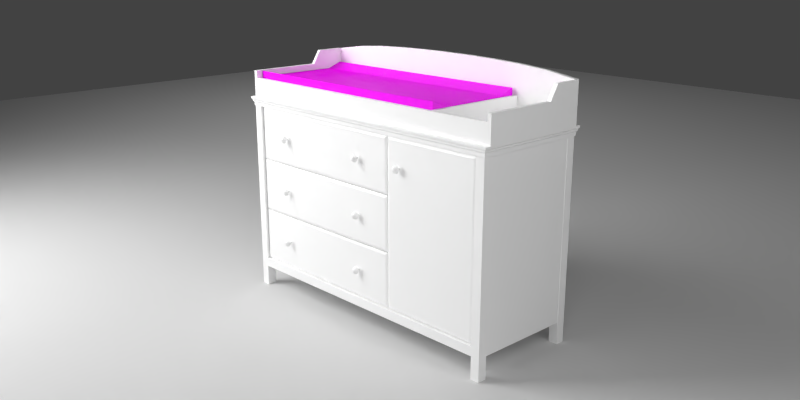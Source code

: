 # Source: changing-table.blend  (saved by Blender 2.78.0; exported with 4.5.12 LTS)
import bpy
from mathutils import Matrix  # noqa: F401  (used for matrix-valued properties, if any)

bpy.ops.wm.read_factory_settings(use_empty=True)
scene = bpy.context.scene
scene.name = 'Scene'

# ---- collections
col_collection_1 = bpy.data.collections.new('Collection 1'); scene.collection.children.link(col_collection_1)

# ---- images (referenced by path relative to the original .blend; pixels are not part of the script)
import os
ASSET_DIR = os.environ.get("B2B_ASSET_DIR", "")  # directory of the original .blend (textures are referenced by path, not embedded)
HERE = os.path.dirname(os.path.abspath(__file__))  # packed textures are extracted next to this script under _unpacked/

def load_image(name, relpath, width, height, colorspace="sRGB"):
    """Load a texture the original file referenced (path relative to the .blend, or extracted next to this script)."""
    p = next((c for c in (os.path.join(HERE, relpath), os.path.join(ASSET_DIR, relpath)) if relpath and os.path.exists(c)), "")
    if p:
        img = bpy.data.images.load(p, check_existing=True)
        img.name = name
    else:  # same state as the original file: an image datablock whose file is absent (Cycles renders it pink)
        img = bpy.data.images.new(name, width, height)
        img.source = "FILE"
        img.filepath = "//" + (relpath or name)
    img.colorspace_settings.name = colorspace
    return img
img_changing_table_texture_jpg = load_image('changing-table-texture.jpg', 'changing-table-texture.jpg', 1024, 1024, 'sRGB')

# ---- materials (node trees are filled in below, after node groups)
mat_light_camera = bpy.data.materials.new('light-camera')
mat_light_camera.alpha_threshold = 0.0
mat_light_camera.roughness = 0.5
mat_lighside = bpy.data.materials.new('lighside')
mat_lighside.alpha_threshold = 0.0
mat_lighside.roughness = 0.5
mat_white_floor = bpy.data.materials.new('white-floor')
mat_white_floor.alpha_threshold = 0.0
mat_white_floor.roughness = 0.5
mat_formica_white_cycles = bpy.data.materials.new('formica_white_cycles')
mat_formica_white_cycles.alpha_threshold = 0.0
mat_formica_white_cycles.preview_render_type = 'SHADERBALL'
mat_formica_white_cycles.diffuse_color = (0.8007, 0.8007, 0.8007, 1.0)
mat_formica_white_cycles.roughness = 0.5
mat_formica_white_cycles.specular_intensity = 0.07383
mat_formica_white_cycles.line_color = (0.0, 0.0, 0.0, 1.0)
mat_green_fabric = bpy.data.materials.new('green-fabric')
mat_green_fabric.alpha_threshold = 0.0
mat_green_fabric.roughness = 0.5
mat_green_fabric.specular_intensity = 0.0

# ---- material node trees
mat_light_camera.use_nodes = True; mat_light_camera.node_tree.nodes.clear()
_N = mat_light_camera.node_tree.nodes; _L = mat_light_camera.node_tree.links
n0 = _N.new('ShaderNodeOutputMaterial'); n0.name = 'Material Output'; n0.location = (300, 300)
n1 = _N.new('ShaderNodeEmission'); n1.name = 'Emission'; n1.location = (110, 300)
n1.inputs[1].default_value = 1.5
_L.new(n1.outputs[0], n0.inputs[0])
n0.is_active_output = True
mat_lighside.use_nodes = True; mat_lighside.node_tree.nodes.clear()
_N = mat_lighside.node_tree.nodes; _L = mat_lighside.node_tree.links
n0 = _N.new('ShaderNodeOutputMaterial'); n0.name = 'Material Output'; n0.location = (300, 300)
n1 = _N.new('ShaderNodeEmission'); n1.name = 'Emission'; n1.location = (110, 300)
n1.inputs[0].default_value = (0.9699, 0.9699, 0.9699, 1.0)
n1.inputs[1].default_value = 6.0
_L.new(n1.outputs[0], n0.inputs[0])
n0.is_active_output = True
mat_white_floor.use_nodes = True; mat_white_floor.node_tree.nodes.clear()
_N = mat_white_floor.node_tree.nodes; _L = mat_white_floor.node_tree.links
n0 = _N.new('ShaderNodeOutputMaterial'); n0.name = 'Material Output'; n0.location = (300, 300)
n1 = _N.new('ShaderNodeBsdfDiffuse'); n1.name = 'Diffuse BSDF'; n1.location = (10, 300)
n1.inputs[0].default_value = (0.686, 0.686, 0.686, 1.0)
_L.new(n1.outputs[0], n0.inputs[0])
n0.is_active_output = True
mat_formica_white_cycles.use_nodes = True; mat_formica_white_cycles.node_tree.nodes.clear()
_N = mat_formica_white_cycles.node_tree.nodes; _L = mat_formica_white_cycles.node_tree.links
n0 = _N.new('ShaderNodeOutputMaterial'); n0.name = 'Material Output'; n0.location = (356, 228)
n1 = _N.new('ShaderNodeMixShader'); n1.name = 'Mix Shader'; n1.location = (178, 204)
n1.inputs[0].default_value = 0.1
n2 = _N.new('ShaderNodeBsdfAnisotropic'); n2.name = 'Glossy BSDF'; n2.location = (-29, 149)
n2.distribution = 'GGX'
n2.inputs[0].default_value = (1.0, 1.0, 1.0, 1.0)
n2.inputs[1].default_value = 0.3162
n3 = _N.new('ShaderNodeBsdfDiffuse'); n3.name = 'Diffuse BSDF'; n3.location = (-25, 295)
n3.inputs[0].default_value = (1.0, 1.0, 1.0, 1.0)
_L.new(n3.outputs[0], n1.inputs[1])
_L.new(n1.outputs[0], n0.inputs[0])
_L.new(n2.outputs[0], n1.inputs[2])
n0.is_active_output = True
mat_green_fabric.use_nodes = True; mat_green_fabric.node_tree.nodes.clear()
_N = mat_green_fabric.node_tree.nodes; _L = mat_green_fabric.node_tree.links
n0 = _N.new('ShaderNodeBsdfDiffuse'); n0.name = 'Diffuse BSDF'; n0.location = (10, 300)
n1 = _N.new('ShaderNodeTexImage'); n1.name = 'Image Texture'; n1.location = (-271, 263)
n1.width = 140
n1.image = img_changing_table_texture_jpg
n2 = _N.new('ShaderNodeTexCoord'); n2.name = 'Texture Coordinate'; n2.location = (-516, 247)
n3 = _N.new('ShaderNodeOutputMaterial'); n3.name = 'Material Output'; n3.location = (524, 321)
n4 = _N.new('ShaderNodeMixShader'); n4.name = 'Mix Shader'; n4.location = (304, 295)
n4.inputs[0].default_value = 0.04545
n5 = _N.new('ShaderNodeBsdfAnisotropic'); n5.name = 'Glossy BSDF'; n5.location = (75, 131)
n5.distribution = 'GGX'
n5.inputs[1].default_value = 0.2236
_L.new(n0.outputs[0], n4.inputs[1])
_L.new(n1.outputs[0], n0.inputs[0])
_L.new(n2.outputs[2], n1.inputs[0])
_L.new(n4.outputs[0], n3.inputs[0])
_L.new(n5.outputs[0], n4.inputs[2])
n3.is_active_output = True

# ---- world
world_world = bpy.data.worlds.new('World'); scene.world = world_world
world_world.use_nodes = True; world_world.node_tree.nodes.clear()
_N = world_world.node_tree.nodes; _L = world_world.node_tree.links
n0 = _N.new('ShaderNodeOutputWorld'); n0.name = 'World Output'; n0.location = (300, 300)
n1 = _N.new('ShaderNodeBackground'); n1.name = 'Background'; n1.location = (10, 300)
n1.inputs[0].default_value = (0.05497, 0.05497, 0.05497, 1.0)
_L.new(n1.outputs[0], n0.inputs[0])
n0.is_active_output = True
world_world.color = (0.05088, 0.05088, 0.05088)
world_world.use_sun_shadow = False
world_world.sun_shadow_jitter_overblur = 0.0
world_world.cycles.sampling_method = 'NONE'
world_world.cycles.sample_map_resolution = 256
world_world.light_settings.distance = 0.1

# ---- cameras
cam_camera = bpy.data.cameras.new('Camera')
cam_camera.clip_end = 100.0
cam_camera.lens = 35.0
cam_camera.sensor_width = 32.0
cam_camera.sensor_height = 18.0
cam_camera.ortho_scale = 7.314
cam_camera.dof.focus_distance = 0.0

# ---- lights
light_lamp = bpy.data.lights.new('Lamp', 'POINT')
light_lamp.transmission_factor = 0.0
light_lamp.cutoff_distance = 30.0
light_lamp.energy = 35.0
light_lamp.shadow_buffer_clip_start = 1.001
light_lamp.shadow_soft_size = 0.5
light_lamp.shadow_maximum_resolution = 0.006
light_lamp.use_absolute_resolution = True

# ---- meshes
me_plane_003 = bpy.data.meshes.new('Plane.003')
me_plane_003.from_pydata([(-1.0, -1.0, 2.093e-08), (1.0, -1.0, 4.172e-09), (-1.0, 1.0, -4.172e-09), (1.0, 1.0, -2.093e-08), (-1.0, 0.0, 8.38e-09), (0.0, -1.0, 1.255e-08), (1.0, 0.0, -8.38e-09), (0.0, 1.0, -1.255e-08), (0.0, 0.0, 0.0), (-1.0, -0.5, 1.466e-08), (0.5, -1.0, 8.362e-09), (1.0, 0.5, -1.466e-08), (-0.5, 1.0, -8.362e-09), (-1.0, 0.5, 2.104e-09), (-0.5, -1.0, 1.674e-08), (1.0, -0.5, -2.104e-09), (0.5, 1.0, -1.674e-08), (0.0, 0.5, -6.276e-09), (0.0, -0.5, 6.276e-09), (-0.5, 0.0, 4.19e-09), (0.5, 0.0, -4.19e-09), (0.5, 0.5, -1.047e-08), (-0.5, 0.5, -2.086e-09), (-0.5, -0.5, 1.047e-08), (0.5, -0.5, 2.086e-09)], [], [(21, 16, 3, 11), (22, 12, 7, 17), (23, 19, 8, 18), (24, 20, 6, 15), (17, 7, 16, 21), (8, 17, 21, 20), (20, 21, 11, 6), (13, 2, 12, 22), (4, 13, 22, 19), (19, 22, 17, 8), (9, 4, 19, 23), (0, 9, 23, 14), (14, 23, 18, 5), (18, 8, 20, 24), (5, 18, 24, 10), (10, 24, 15, 1)])
me_plane_003.materials.append(mat_light_camera)
me_plane_003.use_remesh_preserve_volume = False
me_plane_003.use_remesh_preserve_attributes = False
me_plane_003.use_mirror_vertex_groups = False
me_plane_003.update()
me_plane_002 = bpy.data.meshes.new('Plane.002')
me_plane_002.from_pydata([(-2.069, -1.77, 0.0), (2.069, -1.77, 0.0), (-2.069, 1.77, 0.0), (2.069, 1.77, 0.0), (-2.069, 0.0, 0.0), (0.0, -1.77, 0.0), (2.069, 0.0, 0.0), (0.0, 1.77, 0.0), (0.0, 0.0, 0.0), (-2.069, -0.8848, 0.0), (1.034, -1.77, 0.0), (2.069, 0.8848, 0.0), (-1.034, 1.77, 0.0), (-2.069, 0.8848, 0.0), (-1.034, -1.77, 0.0), (2.069, -0.8848, 0.0), (1.034, 1.77, 0.0), (0.0, 0.8848, 0.0), (0.0, -0.8848, 0.0), (-1.034, 0.0, 0.0), (1.034, 0.0, 0.0), (1.034, 0.8848, 0.0), (-1.034, 0.8848, 0.0), (-1.034, -0.8848, 0.0), (1.034, -0.8848, 0.0)], [], [(21, 16, 3, 11), (22, 12, 7, 17), (23, 19, 8, 18), (24, 20, 6, 15), (17, 7, 16, 21), (8, 17, 21, 20), (20, 21, 11, 6), (13, 2, 12, 22), (4, 13, 22, 19), (19, 22, 17, 8), (9, 4, 19, 23), (0, 9, 23, 14), (14, 23, 18, 5), (18, 8, 20, 24), (5, 18, 24, 10), (10, 24, 15, 1)])
me_plane_002.materials.append(mat_lighside)
me_plane_002.use_remesh_preserve_volume = False
me_plane_002.use_remesh_preserve_attributes = False
me_plane_002.use_mirror_vertex_groups = False
me_plane_002.update()
me_plane = bpy.data.meshes.new('Plane')
me_plane.from_pydata([(-5.8, -5.8, 0.0), (5.8, -5.8, 0.0), (-5.8, 5.8, 0.0), (5.8, 5.8, 0.0)], [], [(0, 1, 3, 2)])
me_plane.materials.append(mat_white_floor)
me_plane.use_remesh_preserve_volume = False
me_plane.use_remesh_preserve_attributes = False
me_plane.use_mirror_vertex_groups = False
me_plane.update()
me_cube_001 = bpy.data.meshes.new('Cube.001')
me_cube_001.from_pydata([(0.01828, -0.01438, -0.04483), (0.01828, -0.03438, -0.04483), (0.01828, -0.01438, 0.1612), (0.01828, -0.03438, 0.1612), (0.7369, -0.01438, -0.04483), (0.7369, -0.03438, -0.04483), (0.7369, -0.01438, 0.1612), (0.7369, -0.03438, 0.1612), (0.02828, -0.03738, -0.03483), (0.02828, -0.03738, 0.1512), (0.7269, -0.03738, -0.03483), (0.7269, -0.03738, 0.1512), (0.01828, -0.01438, -0.254), (0.01828, -0.03438, -0.254), (0.01828, -0.01438, -0.048), (0.01828, -0.03438, -0.048), (0.7369, -0.01438, -0.254), (0.7369, -0.03438, -0.254), (0.7369, -0.01438, -0.048), (0.7369, -0.03438, -0.048), (0.02828, -0.03738, -0.244), (0.02828, -0.03738, -0.058), (0.7269, -0.03738, -0.244), (0.7269, -0.03738, -0.058), (0.7269, -0.03738, 0.3603), (0.7269, -0.03738, 0.1743), (0.02828, -0.03738, 0.3603), (0.02828, -0.03738, 0.1743), (0.7369, -0.03438, 0.3703), (0.7369, -0.01438, 0.3703), (0.7369, -0.03438, 0.1643), (0.7369, -0.01438, 0.1643), (0.01828, -0.03438, 0.3703), (0.01828, -0.01438, 0.3703), (0.01828, -0.03438, 0.1643), (0.01828, -0.01438, 0.1643), (0.7397, -0.01438, -0.254), (0.7397, -0.03438, -0.254), (0.7397, -0.01438, 0.3703), (0.7397, -0.03438, 0.3703), (1.14, -0.01438, -0.254), (1.14, -0.03438, -0.254), (1.14, -0.01438, 0.3703), (1.14, -0.03438, 0.3703), (0.7497, -0.03738, -0.244), (0.7497, -0.03738, 0.3603), (1.13, -0.03738, -0.244), (1.13, -0.03738, 0.3603), (0.5837, -0.03741, -0.147), (0.5837, -0.05043, -0.147), (0.5822, -0.03741, -0.1473), (0.5822, -0.05043, -0.1473), (0.5809, -0.03741, -0.1482), (0.5809, -0.05043, -0.1482), (0.58, -0.03741, -0.1495), (0.58, -0.05043, -0.1495), (0.5797, -0.03741, -0.151), (0.5797, -0.05043, -0.151), (0.58, -0.03741, -0.1525), (0.58, -0.05043, -0.1525), (0.5809, -0.03741, -0.1538), (0.5809, -0.05043, -0.1538), (0.5822, -0.03741, -0.1547), (0.5822, -0.05043, -0.1547), (0.5837, -0.03741, -0.155), (0.5837, -0.05043, -0.155), (0.5852, -0.03741, -0.1547), (0.5852, -0.05043, -0.1547), (0.5865, -0.03741, -0.1538), (0.5865, -0.05043, -0.1538), (0.5874, -0.03741, -0.1525), (0.5874, -0.05043, -0.1525), (0.5877, -0.03741, -0.151), (0.5877, -0.05043, -0.151), (0.5874, -0.03741, -0.1495), (0.5874, -0.05043, -0.1495), (0.5865, -0.03741, -0.1482), (0.5865, -0.05043, -0.1482), (0.5852, -0.03741, -0.1473), (0.5852, -0.05043, -0.1473), (0.5893, -0.06405, -0.151), (0.5941, -0.06085, -0.151), (0.5973, -0.05607, -0.151), (0.5984, -0.05043, -0.151), (0.5889, -0.06405, -0.1488), (0.5933, -0.06085, -0.147), (0.5963, -0.05607, -0.1458), (0.5973, -0.05043, -0.1454), (0.5877, -0.06405, -0.147), (0.5911, -0.06085, -0.1436), (0.5933, -0.05607, -0.1414), (0.5941, -0.05043, -0.1406), (0.5858, -0.06405, -0.1458), (0.5877, -0.06085, -0.1414), (0.5889, -0.05607, -0.1384), (0.5893, -0.05043, -0.1374), (0.5837, -0.06405, -0.1454), (0.5837, -0.06085, -0.1406), (0.5837, -0.05607, -0.1374), (0.5837, -0.05043, -0.1363), (0.5815, -0.06405, -0.1458), (0.5797, -0.06085, -0.1414), (0.5785, -0.05607, -0.1384), (0.578, -0.05043, -0.1374), (0.5837, -0.06517, -0.151), (0.5797, -0.06405, -0.147), (0.5763, -0.06085, -0.1436), (0.5741, -0.05607, -0.1414), (0.5733, -0.05043, -0.1406), (0.5785, -0.06405, -0.1488), (0.5741, -0.06085, -0.147), (0.5711, -0.05607, -0.1458), (0.5701, -0.05043, -0.1454), (0.578, -0.06405, -0.151), (0.5733, -0.06085, -0.151), (0.5701, -0.05607, -0.151), (0.5689, -0.05043, -0.151), (0.5785, -0.06405, -0.1532), (0.5741, -0.06085, -0.155), (0.5711, -0.05607, -0.1562), (0.5701, -0.05043, -0.1566), (0.5797, -0.06405, -0.155), (0.5763, -0.06085, -0.1584), (0.5741, -0.05607, -0.1606), (0.5733, -0.05043, -0.1614), (0.5815, -0.06405, -0.1562), (0.5797, -0.06085, -0.1606), (0.5785, -0.05607, -0.1636), (0.578, -0.05043, -0.1646), (0.5837, -0.06405, -0.1566), (0.5837, -0.06085, -0.1614), (0.5837, -0.05607, -0.1646), (0.5837, -0.05043, -0.1657), (0.5858, -0.06405, -0.1562), (0.5877, -0.06085, -0.1606), (0.5889, -0.05607, -0.1636), (0.5893, -0.05043, -0.1646), (0.5877, -0.06405, -0.155), (0.5911, -0.06085, -0.1584), (0.5933, -0.05607, -0.1606), (0.5941, -0.05043, -0.1614), (0.5889, -0.06405, -0.1532), (0.5933, -0.06085, -0.155), (0.5963, -0.05607, -0.1562), (0.5973, -0.05043, -0.1566), (0.5983, -0.05104, -0.151), (0.5972, -0.05104, -0.1454), (0.594, -0.05104, -0.1407), (0.5893, -0.05104, -0.1375), (0.5837, -0.05104, -0.1364), (0.5781, -0.05104, -0.1375), (0.5733, -0.05104, -0.1407), (0.5702, -0.05104, -0.1454), (0.5691, -0.05104, -0.151), (0.5702, -0.05104, -0.1566), (0.5733, -0.05104, -0.1613), (0.5781, -0.05104, -0.1645), (0.5837, -0.05104, -0.1656), (0.5893, -0.05104, -0.1645), (0.594, -0.05104, -0.1613), (0.5972, -0.05104, -0.1566), (0.5837, -0.03741, 0.06218), (0.5837, -0.05043, 0.06218), (0.5822, -0.03741, 0.06187), (0.5822, -0.05043, 0.06187), (0.5809, -0.03741, 0.061), (0.5809, -0.05043, 0.061), (0.58, -0.03741, 0.0597), (0.58, -0.05043, 0.0597), (0.5797, -0.03741, 0.05817), (0.5797, -0.05043, 0.05817), (0.58, -0.03741, 0.05664), (0.58, -0.05043, 0.05664), (0.5809, -0.03741, 0.05534), (0.5809, -0.05043, 0.05534), (0.5822, -0.03741, 0.05447), (0.5822, -0.05043, 0.05447), (0.5837, -0.03741, 0.05416), (0.5837, -0.05043, 0.05416), (0.5852, -0.03741, 0.05447), (0.5852, -0.05043, 0.05447), (0.5865, -0.03741, 0.05534), (0.5865, -0.05043, 0.05534), (0.5874, -0.03741, 0.05664), (0.5874, -0.05043, 0.05664), (0.5877, -0.03741, 0.05817), (0.5877, -0.05043, 0.05817), (0.5874, -0.03741, 0.0597), (0.5874, -0.05043, 0.0597), (0.5865, -0.03741, 0.061), (0.5865, -0.05043, 0.061), (0.5852, -0.03741, 0.06187), (0.5852, -0.05043, 0.06187), (0.5893, -0.06405, 0.05817), (0.5941, -0.06085, 0.05817), (0.5973, -0.05607, 0.05817), (0.5984, -0.05043, 0.05817), (0.5889, -0.06405, 0.06033), (0.5933, -0.06085, 0.06216), (0.5963, -0.05607, 0.06338), (0.5973, -0.05043, 0.06381), (0.5877, -0.06405, 0.06216), (0.5911, -0.06085, 0.06554), (0.5933, -0.05607, 0.0678), (0.5941, -0.05043, 0.06859), (0.5858, -0.06405, 0.06338), (0.5877, -0.06085, 0.0678), (0.5889, -0.05607, 0.07075), (0.5893, -0.05043, 0.07179), (0.5837, -0.06405, 0.06381), (0.5837, -0.06085, 0.06859), (0.5837, -0.05607, 0.07179), (0.5837, -0.05043, 0.07291), (0.5815, -0.06405, 0.06338), (0.5797, -0.06085, 0.0678), (0.5785, -0.05607, 0.07075), (0.578, -0.05043, 0.07179), (0.5837, -0.06517, 0.05817), (0.5797, -0.06405, 0.06216), (0.5763, -0.06085, 0.06554), (0.5741, -0.05607, 0.0678), (0.5733, -0.05043, 0.06859), (0.5785, -0.06405, 0.06033), (0.5741, -0.06085, 0.06216), (0.5711, -0.05607, 0.06338), (0.5701, -0.05043, 0.06381), (0.578, -0.06405, 0.05817), (0.5733, -0.06085, 0.05817), (0.5701, -0.05607, 0.05817), (0.5689, -0.05043, 0.05817), (0.5785, -0.06405, 0.05601), (0.5741, -0.06085, 0.05418), (0.5711, -0.05607, 0.05296), (0.5701, -0.05043, 0.05253), (0.5797, -0.06405, 0.05418), (0.5763, -0.06085, 0.0508), (0.5741, -0.05607, 0.04854), (0.5733, -0.05043, 0.04774), (0.5815, -0.06405, 0.05296), (0.5797, -0.06085, 0.04854), (0.5785, -0.05607, 0.04559), (0.578, -0.05043, 0.04455), (0.5837, -0.06405, 0.05253), (0.5837, -0.06085, 0.04774), (0.5837, -0.05607, 0.04455), (0.5837, -0.05043, 0.04343), (0.5858, -0.06405, 0.05296), (0.5877, -0.06085, 0.04854), (0.5889, -0.05607, 0.04559), (0.5893, -0.05043, 0.04455), (0.5877, -0.06405, 0.05418), (0.5911, -0.06085, 0.0508), (0.5933, -0.05607, 0.04854), (0.5941, -0.05043, 0.04774), (0.5889, -0.06405, 0.05601), (0.5933, -0.06085, 0.05418), (0.5963, -0.05607, 0.05296), (0.5973, -0.05043, 0.05253), (0.5983, -0.05104, 0.05817), (0.5972, -0.05104, 0.06376), (0.594, -0.05104, 0.06851), (0.5893, -0.05104, 0.07168), (0.5837, -0.05104, 0.07279), (0.5781, -0.05104, 0.07168), (0.5733, -0.05104, 0.06851), (0.5702, -0.05104, 0.06376), (0.5691, -0.05104, 0.05817), (0.5702, -0.05104, 0.05257), (0.5733, -0.05104, 0.04783), (0.5781, -0.05104, 0.04466), (0.5837, -0.05104, 0.04355), (0.5893, -0.05104, 0.04466), (0.594, -0.05104, 0.04783), (0.5972, -0.05104, 0.05257), (0.1714, -0.03741, 0.2713), (0.1714, -0.05043, 0.2713), (0.173, -0.03741, 0.271), (0.173, -0.05043, 0.271), (0.1743, -0.03741, 0.2701), (0.1743, -0.05043, 0.2701), (0.1751, -0.03741, 0.2688), (0.1751, -0.05043, 0.2688), (0.1755, -0.03741, 0.2673), (0.1755, -0.05043, 0.2673), (0.1751, -0.03741, 0.2658), (0.1751, -0.05043, 0.2658), (0.1743, -0.03741, 0.2645), (0.1743, -0.05043, 0.2645), (0.173, -0.03741, 0.2636), (0.173, -0.05043, 0.2636), (0.1714, -0.03741, 0.2633), (0.1714, -0.05043, 0.2633), (0.1699, -0.03741, 0.2636), (0.1699, -0.05043, 0.2636), (0.1686, -0.03741, 0.2645), (0.1686, -0.05043, 0.2645), (0.1677, -0.03741, 0.2658), (0.1677, -0.05043, 0.2658), (0.1674, -0.03741, 0.2673), (0.1674, -0.05043, 0.2673), (0.1677, -0.03741, 0.2688), (0.1677, -0.05043, 0.2688), (0.1686, -0.03741, 0.2701), (0.1686, -0.05043, 0.2701), (0.1699, -0.03741, 0.271), (0.1699, -0.05043, 0.271), (0.1658, -0.06405, 0.2673), (0.161, -0.06085, 0.2673), (0.1578, -0.05607, 0.2673), (0.1567, -0.05043, 0.2673), (0.1662, -0.06405, 0.2695), (0.1618, -0.06085, 0.2713), (0.1589, -0.05607, 0.2725), (0.1578, -0.05043, 0.273), (0.1675, -0.06405, 0.2713), (0.1641, -0.06085, 0.2747), (0.1618, -0.05607, 0.2769), (0.161, -0.05043, 0.2777), (0.1693, -0.06405, 0.2725), (0.1675, -0.06085, 0.2769), (0.1662, -0.05607, 0.2799), (0.1658, -0.05043, 0.2809), (0.1714, -0.06405, 0.273), (0.1714, -0.06085, 0.2777), (0.1714, -0.05607, 0.2809), (0.1714, -0.05043, 0.2821), (0.1736, -0.06405, 0.2725), (0.1754, -0.06085, 0.2769), (0.1767, -0.05607, 0.2799), (0.1771, -0.05043, 0.2809), (0.1714, -0.06517, 0.2673), (0.1754, -0.06405, 0.2713), (0.1788, -0.06085, 0.2747), (0.1811, -0.05607, 0.2769), (0.1819, -0.05043, 0.2777), (0.1767, -0.06405, 0.2695), (0.1811, -0.06085, 0.2713), (0.184, -0.05607, 0.2725), (0.1851, -0.05043, 0.273), (0.1771, -0.06405, 0.2673), (0.1819, -0.06085, 0.2673), (0.1851, -0.05607, 0.2673), (0.1862, -0.05043, 0.2673), (0.1767, -0.06405, 0.2652), (0.1811, -0.06085, 0.2633), (0.184, -0.05607, 0.2621), (0.1851, -0.05043, 0.2617), (0.1754, -0.06405, 0.2633), (0.1788, -0.06085, 0.2599), (0.1811, -0.05607, 0.2577), (0.1819, -0.05043, 0.2569), (0.1736, -0.06405, 0.2621), (0.1754, -0.06085, 0.2577), (0.1767, -0.05607, 0.2547), (0.1771, -0.05043, 0.2537), (0.1714, -0.06405, 0.2617), (0.1714, -0.06085, 0.2569), (0.1714, -0.05607, 0.2537), (0.1714, -0.05043, 0.2526), (0.1693, -0.06405, 0.2621), (0.1675, -0.06085, 0.2577), (0.1662, -0.05607, 0.2547), (0.1658, -0.05043, 0.2537), (0.1675, -0.06405, 0.2633), (0.1641, -0.06085, 0.2599), (0.1618, -0.05607, 0.2577), (0.161, -0.05043, 0.2569), (0.1662, -0.06405, 0.2652), (0.1618, -0.06085, 0.2633), (0.1589, -0.05607, 0.2621), (0.1578, -0.05043, 0.2617), (0.1568, -0.05104, 0.2673), (0.1579, -0.05104, 0.2729), (0.1611, -0.05104, 0.2776), (0.1658, -0.05104, 0.2808), (0.1714, -0.05104, 0.2819), (0.177, -0.05104, 0.2808), (0.1818, -0.05104, 0.2776), (0.185, -0.05104, 0.2729), (0.1861, -0.05104, 0.2673), (0.185, -0.05104, 0.2617), (0.1818, -0.05104, 0.257), (0.177, -0.05104, 0.2538), (0.1714, -0.05104, 0.2527), (0.1658, -0.05104, 0.2538), (0.1611, -0.05104, 0.257), (0.1579, -0.05104, 0.2617), (0.1714, -0.03741, 0.06218), (0.1714, -0.05043, 0.06218), (0.173, -0.03741, 0.06187), (0.173, -0.05043, 0.06187), (0.1743, -0.03741, 0.061), (0.1743, -0.05043, 0.061), (0.1751, -0.03741, 0.0597), (0.1751, -0.05043, 0.0597), (0.1755, -0.03741, 0.05817), (0.1755, -0.05043, 0.05817), (0.1751, -0.03741, 0.05664), (0.1751, -0.05043, 0.05664), (0.1743, -0.03741, 0.05534), (0.1743, -0.05043, 0.05534), (0.173, -0.03741, 0.05447), (0.173, -0.05043, 0.05447), (0.1714, -0.03741, 0.05416), (0.1714, -0.05043, 0.05416), (0.1699, -0.03741, 0.05447), (0.1699, -0.05043, 0.05447), (0.1686, -0.03741, 0.05534), (0.1686, -0.05043, 0.05534), (0.1677, -0.03741, 0.05664), (0.1677, -0.05043, 0.05664), (0.1674, -0.03741, 0.05817), (0.1674, -0.05043, 0.05817), (0.1677, -0.03741, 0.0597), (0.1677, -0.05043, 0.0597), (0.1686, -0.03741, 0.061), (0.1686, -0.05043, 0.061), (0.1699, -0.03741, 0.06187), (0.1699, -0.05043, 0.06187), (0.1658, -0.06405, 0.05817), (0.161, -0.06085, 0.05817), (0.1578, -0.05607, 0.05817), (0.1567, -0.05043, 0.05817), (0.1662, -0.06405, 0.06033), (0.1618, -0.06085, 0.06216), (0.1589, -0.05607, 0.06338), (0.1578, -0.05043, 0.06381), (0.1675, -0.06405, 0.06216), (0.1641, -0.06085, 0.06554), (0.1618, -0.05607, 0.0678), (0.161, -0.05043, 0.06859), (0.1693, -0.06405, 0.06338), (0.1675, -0.06085, 0.0678), (0.1662, -0.05607, 0.07075), (0.1658, -0.05043, 0.07179), (0.1714, -0.06405, 0.06381), (0.1714, -0.06085, 0.06859), (0.1714, -0.05607, 0.07179), (0.1714, -0.05043, 0.07291), (0.1736, -0.06405, 0.06338), (0.1754, -0.06085, 0.0678), (0.1767, -0.05607, 0.07075), (0.1771, -0.05043, 0.07179), (0.1714, -0.06517, 0.05817), (0.1754, -0.06405, 0.06216), (0.1788, -0.06085, 0.06554), (0.1811, -0.05607, 0.0678), (0.1819, -0.05043, 0.06859), (0.1767, -0.06405, 0.06033), (0.1811, -0.06085, 0.06216), (0.184, -0.05607, 0.06338), (0.1851, -0.05043, 0.06381), (0.1771, -0.06405, 0.05817), (0.1819, -0.06085, 0.05817), (0.1851, -0.05607, 0.05817), (0.1862, -0.05043, 0.05817), (0.1767, -0.06405, 0.05601), (0.1811, -0.06085, 0.05418), (0.184, -0.05607, 0.05296), (0.1851, -0.05043, 0.05253), (0.1754, -0.06405, 0.05418), (0.1788, -0.06085, 0.0508), (0.1811, -0.05607, 0.04854), (0.1819, -0.05043, 0.04774), (0.1736, -0.06405, 0.05296), (0.1754, -0.06085, 0.04854), (0.1767, -0.05607, 0.04559), (0.1771, -0.05043, 0.04455), (0.1714, -0.06405, 0.05253), (0.1714, -0.06085, 0.04774), (0.1714, -0.05607, 0.04455), (0.1714, -0.05043, 0.04343), (0.1693, -0.06405, 0.05296), (0.1675, -0.06085, 0.04854), (0.1662, -0.05607, 0.04559), (0.1658, -0.05043, 0.04455), (0.1675, -0.06405, 0.05418), (0.1641, -0.06085, 0.0508), (0.1618, -0.05607, 0.04854), (0.161, -0.05043, 0.04774), (0.1662, -0.06405, 0.05601), (0.1618, -0.06085, 0.05418), (0.1589, -0.05607, 0.05296), (0.1578, -0.05043, 0.05253), (0.1568, -0.05104, 0.05817), (0.1579, -0.05104, 0.06376), (0.1611, -0.05104, 0.06851), (0.1658, -0.05104, 0.07168), (0.1714, -0.05104, 0.07279), (0.177, -0.05104, 0.07168), (0.1818, -0.05104, 0.06851), (0.185, -0.05104, 0.06376), (0.1861, -0.05104, 0.05817), (0.185, -0.05104, 0.05257), (0.1818, -0.05104, 0.04783), (0.177, -0.05104, 0.04466), (0.1714, -0.05104, 0.04355), (0.1658, -0.05104, 0.04466), (0.1611, -0.05104, 0.04783), (0.1579, -0.05104, 0.05257), (0.7966, -0.03741, 0.2713), (0.7966, -0.05043, 0.2713), (0.7951, -0.03741, 0.271), (0.7951, -0.05043, 0.271), (0.7938, -0.03741, 0.2701), (0.7938, -0.05043, 0.2701), (0.7929, -0.03741, 0.2688), (0.7929, -0.05043, 0.2688), (0.7926, -0.03741, 0.2673), (0.7926, -0.05043, 0.2673), (0.7929, -0.03741, 0.2658), (0.7929, -0.05043, 0.2658), (0.7938, -0.03741, 0.2645), (0.7938, -0.05043, 0.2645), (0.7951, -0.03741, 0.2636), (0.7951, -0.05043, 0.2636), (0.7966, -0.03741, 0.2633), (0.7966, -0.05043, 0.2633), (0.7981, -0.03741, 0.2636), (0.7981, -0.05043, 0.2636), (0.7994, -0.03741, 0.2645), (0.7994, -0.05043, 0.2645), (0.8003, -0.03741, 0.2658), (0.8003, -0.05043, 0.2658), (0.8006, -0.03741, 0.2673), (0.8006, -0.05043, 0.2673), (0.8003, -0.03741, 0.2688), (0.8003, -0.05043, 0.2688), (0.7994, -0.03741, 0.2701), (0.7994, -0.05043, 0.2701), (0.7981, -0.03741, 0.271), (0.7981, -0.05043, 0.271), (0.8022, -0.06405, 0.2673), (0.807, -0.06085, 0.2673), (0.8102, -0.05607, 0.2673), (0.8113, -0.05043, 0.2673), (0.8018, -0.06405, 0.2695), (0.8062, -0.06085, 0.2713), (0.8092, -0.05607, 0.2725), (0.8102, -0.05043, 0.273), (0.8006, -0.06405, 0.2713), (0.804, -0.06085, 0.2747), (0.8062, -0.05607, 0.2769), (0.807, -0.05043, 0.2777), (0.7988, -0.06405, 0.2725), (0.8006, -0.06085, 0.2769), (0.8018, -0.05607, 0.2799), (0.8022, -0.05043, 0.2809), (0.7966, -0.06405, 0.273), (0.7966, -0.06085, 0.2777), (0.7966, -0.05607, 0.2809), (0.7966, -0.05043, 0.2821), (0.7944, -0.06405, 0.2725), (0.7926, -0.06085, 0.2769), (0.7914, -0.05607, 0.2799), (0.7909, -0.05043, 0.2809), (0.7966, -0.06517, 0.2673), (0.7926, -0.06405, 0.2713), (0.7892, -0.06085, 0.2747), (0.787, -0.05607, 0.2769), (0.7862, -0.05043, 0.2777), (0.7914, -0.06405, 0.2695), (0.787, -0.06085, 0.2713), (0.784, -0.05607, 0.2725), (0.783, -0.05043, 0.273), (0.7909, -0.06405, 0.2673), (0.7862, -0.06085, 0.2673), (0.783, -0.05607, 0.2673), (0.7818, -0.05043, 0.2673), (0.7914, -0.06405, 0.2652), (0.787, -0.06085, 0.2633), (0.784, -0.05607, 0.2621), (0.783, -0.05043, 0.2617), (0.7926, -0.06405, 0.2633), (0.7892, -0.06085, 0.2599), (0.787, -0.05607, 0.2577), (0.7862, -0.05043, 0.2569), (0.7944, -0.06405, 0.2621), (0.7926, -0.06085, 0.2577), (0.7914, -0.05607, 0.2547), (0.7909, -0.05043, 0.2537), (0.7966, -0.06405, 0.2617), (0.7966, -0.06085, 0.2569), (0.7966, -0.05607, 0.2537), (0.7966, -0.05043, 0.2526), (0.7988, -0.06405, 0.2621), (0.8006, -0.06085, 0.2577), (0.8018, -0.05607, 0.2547), (0.8022, -0.05043, 0.2537), (0.8006, -0.06405, 0.2633), (0.804, -0.06085, 0.2599), (0.8062, -0.05607, 0.2577), (0.807, -0.05043, 0.2569), (0.8018, -0.06405, 0.2652), (0.8062, -0.06085, 0.2633), (0.8092, -0.05607, 0.2621), (0.8102, -0.05043, 0.2617), (0.8112, -0.05104, 0.2673), (0.8101, -0.05104, 0.2729), (0.8069, -0.05104, 0.2776), (0.8022, -0.05104, 0.2808), (0.7966, -0.05104, 0.2819), (0.791, -0.05104, 0.2808), (0.7863, -0.05104, 0.2776), (0.7831, -0.05104, 0.2729), (0.782, -0.05104, 0.2673), (0.7831, -0.05104, 0.2617), (0.7863, -0.05104, 0.257), (0.791, -0.05104, 0.2538), (0.7966, -0.05104, 0.2527), (0.8022, -0.05104, 0.2538), (0.8069, -0.05104, 0.257), (0.8101, -0.05104, 0.2617), (0.5837, -0.03741, 0.2713), (0.5837, -0.05043, 0.2713), (0.5822, -0.03741, 0.271), (0.5822, -0.05043, 0.271), (0.5809, -0.03741, 0.2701), (0.5809, -0.05043, 0.2701), (0.58, -0.03741, 0.2688), (0.58, -0.05043, 0.2688), (0.5797, -0.03741, 0.2673), (0.5797, -0.05043, 0.2673), (0.58, -0.03741, 0.2658), (0.58, -0.05043, 0.2658), (0.5809, -0.03741, 0.2645), (0.5809, -0.05043, 0.2645), (0.5822, -0.03741, 0.2636), (0.5822, -0.05043, 0.2636), (0.5837, -0.03741, 0.2633), (0.5837, -0.05043, 0.2633), (0.5852, -0.03741, 0.2636), (0.5852, -0.05043, 0.2636), (0.5865, -0.03741, 0.2645), (0.5865, -0.05043, 0.2645), (0.5874, -0.03741, 0.2658), (0.5874, -0.05043, 0.2658), (0.5877, -0.03741, 0.2673), (0.5877, -0.05043, 0.2673), (0.5874, -0.03741, 0.2688), (0.5874, -0.05043, 0.2688), (0.5865, -0.03741, 0.2701), (0.5865, -0.05043, 0.2701), (0.5852, -0.03741, 0.271), (0.5852, -0.05043, 0.271), (0.5893, -0.06405, 0.2673), (0.5941, -0.06085, 0.2673), (0.5973, -0.05607, 0.2673), (0.5984, -0.05043, 0.2673), (0.5889, -0.06405, 0.2695), (0.5933, -0.06085, 0.2713), (0.5963, -0.05607, 0.2725), (0.5973, -0.05043, 0.273), (0.5877, -0.06405, 0.2713), (0.5911, -0.06085, 0.2747), (0.5933, -0.05607, 0.2769), (0.5941, -0.05043, 0.2777), (0.5858, -0.06405, 0.2725), (0.5877, -0.06085, 0.2769), (0.5889, -0.05607, 0.2799), (0.5893, -0.05043, 0.2809), (0.5837, -0.06405, 0.273), (0.5837, -0.06085, 0.2777), (0.5837, -0.05607, 0.2809), (0.5837, -0.05043, 0.2821), (0.5815, -0.06405, 0.2725), (0.5797, -0.06085, 0.2769), (0.5785, -0.05607, 0.2799), (0.578, -0.05043, 0.2809), (0.5837, -0.06517, 0.2673), (0.5797, -0.06405, 0.2713), (0.5763, -0.06085, 0.2747), (0.5741, -0.05607, 0.2769), (0.5733, -0.05043, 0.2777), (0.5785, -0.06405, 0.2695), (0.5741, -0.06085, 0.2713), (0.5711, -0.05607, 0.2725), (0.5701, -0.05043, 0.273), (0.578, -0.06405, 0.2673), (0.5733, -0.06085, 0.2673), (0.5701, -0.05607, 0.2673), (0.5689, -0.05043, 0.2673), (0.5785, -0.06405, 0.2652), (0.5741, -0.06085, 0.2633), (0.5711, -0.05607, 0.2621), (0.5701, -0.05043, 0.2617), (0.5797, -0.06405, 0.2633), (0.5763, -0.06085, 0.2599), (0.5741, -0.05607, 0.2577), (0.5733, -0.05043, 0.2569), (0.5815, -0.06405, 0.2621), (0.5797, -0.06085, 0.2577), (0.5785, -0.05607, 0.2547), (0.578, -0.05043, 0.2537), (0.5837, -0.06405, 0.2617), (0.5837, -0.06085, 0.2569), (0.5837, -0.05607, 0.2537), (0.5837, -0.05043, 0.2526), (0.5858, -0.06405, 0.2621), (0.5877, -0.06085, 0.2577), (0.5889, -0.05607, 0.2547), (0.5893, -0.05043, 0.2537), (0.5877, -0.06405, 0.2633), (0.5911, -0.06085, 0.2599), (0.5933, -0.05607, 0.2577), (0.5941, -0.05043, 0.2569), (0.5889, -0.06405, 0.2652), (0.5933, -0.06085, 0.2633), (0.5963, -0.05607, 0.2621), (0.5973, -0.05043, 0.2617), (0.5983, -0.05104, 0.2673), (0.5972, -0.05104, 0.2729), (0.594, -0.05104, 0.2776), (0.5893, -0.05104, 0.2808), (0.5837, -0.05104, 0.2819), (0.5781, -0.05104, 0.2808), (0.5733, -0.05104, 0.2776), (0.5702, -0.05104, 0.2729), (0.5691, -0.05104, 0.2673), (0.5702, -0.05104, 0.2617), (0.5733, -0.05104, 0.257), (0.5781, -0.05104, 0.2538), (0.5837, -0.05104, 0.2527), (0.5893, -0.05104, 0.2538), (0.594, -0.05104, 0.257), (0.5972, -0.05104, 0.2617), (0.1714, -0.03741, -0.147), (0.1714, -0.05043, -0.147), (0.173, -0.03741, -0.1473), (0.173, -0.05043, -0.1473), (0.1743, -0.03741, -0.1482), (0.1743, -0.05043, -0.1482), (0.1751, -0.03741, -0.1495), (0.1751, -0.05043, -0.1495), (0.1755, -0.03741, -0.151), (0.1755, -0.05043, -0.151), (0.1751, -0.03741, -0.1525), (0.1751, -0.05043, -0.1525), (0.1743, -0.03741, -0.1538), (0.1743, -0.05043, -0.1538), (0.173, -0.03741, -0.1547), (0.173, -0.05043, -0.1547), (0.1714, -0.03741, -0.155), (0.1714, -0.05043, -0.155), (0.1699, -0.03741, -0.1547), (0.1699, -0.05043, -0.1547), (0.1686, -0.03741, -0.1538), (0.1686, -0.05043, -0.1538), (0.1677, -0.03741, -0.1525), (0.1677, -0.05043, -0.1525), (0.1674, -0.03741, -0.151), (0.1674, -0.05043, -0.151), (0.1677, -0.03741, -0.1495), (0.1677, -0.05043, -0.1495), (0.1686, -0.03741, -0.1482), (0.1686, -0.05043, -0.1482), (0.1699, -0.03741, -0.1473), (0.1699, -0.05043, -0.1473), (0.1658, -0.06405, -0.151), (0.161, -0.06085, -0.151), (0.1578, -0.05607, -0.151), (0.1567, -0.05043, -0.151), (0.1662, -0.06405, -0.1488), (0.1618, -0.06085, -0.147), (0.1589, -0.05607, -0.1458), (0.1578, -0.05043, -0.1454), (0.1675, -0.06405, -0.147), (0.1641, -0.06085, -0.1436), (0.1618, -0.05607, -0.1414), (0.161, -0.05043, -0.1406), (0.1693, -0.06405, -0.1458), (0.1675, -0.06085, -0.1414), (0.1662, -0.05607, -0.1384), (0.1658, -0.05043, -0.1374), (0.1714, -0.06405, -0.1454), (0.1714, -0.06085, -0.1406), (0.1714, -0.05607, -0.1374), (0.1714, -0.05043, -0.1363), (0.1736, -0.06405, -0.1458), (0.1754, -0.06085, -0.1414), (0.1767, -0.05607, -0.1384), (0.1771, -0.05043, -0.1374), (0.1714, -0.06517, -0.151), (0.1754, -0.06405, -0.147), (0.1788, -0.06085, -0.1436), (0.1811, -0.05607, -0.1414), (0.1819, -0.05043, -0.1406), (0.1767, -0.06405, -0.1488), (0.1811, -0.06085, -0.147), (0.184, -0.05607, -0.1458), (0.1851, -0.05043, -0.1454), (0.1771, -0.06405, -0.151), (0.1819, -0.06085, -0.151), (0.1851, -0.05607, -0.151), (0.1862, -0.05043, -0.151), (0.1767, -0.06405, -0.1532), (0.1811, -0.06085, -0.155), (0.184, -0.05607, -0.1562), (0.1851, -0.05043, -0.1566), (0.1754, -0.06405, -0.155), (0.1788, -0.06085, -0.1584), (0.1811, -0.05607, -0.1606), (0.1819, -0.05043, -0.1614), (0.1736, -0.06405, -0.1562), (0.1754, -0.06085, -0.1606), (0.1767, -0.05607, -0.1636), (0.1771, -0.05043, -0.1646), (0.1714, -0.06405, -0.1566), (0.1714, -0.06085, -0.1614), (0.1714, -0.05607, -0.1646), (0.1714, -0.05043, -0.1657), (0.1693, -0.06405, -0.1562), (0.1675, -0.06085, -0.1606), (0.1662, -0.05607, -0.1636), (0.1658, -0.05043, -0.1646), (0.1675, -0.06405, -0.155), (0.1641, -0.06085, -0.1584), (0.1618, -0.05607, -0.1606), (0.161, -0.05043, -0.1614), (0.1662, -0.06405, -0.1532), (0.1618, -0.06085, -0.155), (0.1589, -0.05607, -0.1562), (0.1578, -0.05043, -0.1566), (0.1568, -0.05104, -0.151), (0.1579, -0.05104, -0.1454), (0.1611, -0.05104, -0.1407), (0.1658, -0.05104, -0.1375), (0.1714, -0.05104, -0.1364), (0.177, -0.05104, -0.1375), (0.1818, -0.05104, -0.1407), (0.185, -0.05104, -0.1454), (0.1861, -0.05104, -0.151), (0.185, -0.05104, -0.1566), (0.1818, -0.05104, -0.1613), (0.177, -0.05104, -0.1645), (0.1714, -0.05104, -0.1656), (0.1658, -0.05104, -0.1645), (0.1611, -0.05104, -0.1613), (0.1579, -0.05104, -0.1566), (0.9403, 0.3928, 0.4101), (0.9269, 0.3928, 0.4101), (0.9403, 0.3928, 0.4815), (0.9269, 0.3928, 0.4815), (0.9403, -0.0191, 0.4101), (0.9269, -0.0191, 0.4101), (0.9403, -0.0191, 0.4815), (0.9269, -0.0191, 0.4815), (-0.01818, -0.01954, 0.4101), (-0.01818, -0.03416, 0.4101), (-0.01818, -0.01954, 0.4815), (-0.01818, -0.03416, 0.4815), (1.178, -0.01954, 0.4101), (1.178, -0.03416, 0.4101), (1.178, -0.01954, 0.4815), (1.178, -0.03416, 0.4815), (-0.01827, 0.416, 0.4101), (-0.01827, 0.3932, 0.4101), (-0.01827, 0.416, 0.5637), (-0.01827, 0.3932, 0.5637), (1.178, 0.416, 0.4101), (1.178, 0.3932, 0.4101), (1.178, 0.416, 0.5637), (1.178, 0.3932, 0.5637), (0.1014, 0.3932, 0.5815), (0.221, 0.3932, 0.5913), (0.3407, 0.3932, 0.5966), (0.4603, 0.3932, 0.5994), (0.58, 0.3932, 0.6003), (0.6997, 0.3932, 0.5994), (0.8193, 0.3932, 0.5966), (0.939, 0.3932, 0.5913), (1.059, 0.3932, 0.5815), (1.059, 0.416, 0.5815), (0.939, 0.416, 0.5913), (0.8193, 0.416, 0.5966), (0.6997, 0.416, 0.5994), (0.58, 0.416, 0.6003), (0.4603, 0.416, 0.5994), (0.3407, 0.416, 0.5966), (0.221, 0.416, 0.5913), (0.1014, 0.416, 0.5815), (1.059, 0.3932, 0.4101), (0.939, 0.3932, 0.4101), (0.8193, 0.3932, 0.4101), (0.6997, 0.3932, 0.4101), (0.58, 0.3932, 0.4101), (0.4603, 0.3932, 0.4101), (0.3407, 0.3932, 0.4101), (0.221, 0.3932, 0.4101), (0.1014, 0.3932, 0.4101), (0.1014, 0.416, 0.4101), (0.221, 0.416, 0.4101), (0.3407, 0.416, 0.4101), (0.4603, 0.416, 0.4101), (0.58, 0.416, 0.4101), (0.6997, 0.416, 0.4101), (0.8193, 0.416, 0.4101), (0.939, 0.416, 0.4101), (1.059, 0.416, 0.4101), (-0.03321, 0.2503, 0.4101), (-0.03321, -0.03427, 0.4101), (-0.03321, 0.2503, 0.5101), (-0.03321, -0.03427, 0.5101), (-0.01821, 0.2503, 0.4101), (-0.01821, -0.03427, 0.4101), (-0.01821, 0.2503, 0.5101), (-0.01821, -0.03427, 0.5101), (-0.03321, 0.3931, 0.4101), (-0.03321, 0.3931, 0.5101), (-0.01821, 0.3931, 0.4101), (-0.01821, 0.3931, 0.5101), (-0.03321, 0.2837, 0.5637), (-0.01821, 0.2837, 0.5637), (-0.03321, 0.3931, 0.5637), (-0.01821, 0.3931, 0.5637), (1.193, 0.2503, 0.4101), (1.193, -0.03427, 0.4101), (1.193, 0.2503, 0.5101), (1.193, -0.03427, 0.5101), (1.178, 0.2503, 0.4101), (1.178, -0.03427, 0.4101), (1.178, 0.2503, 0.5101), (1.178, -0.03427, 0.5101), (1.193, 0.3931, 0.4101), (1.193, 0.3931, 0.5101), (1.178, 0.3931, 0.4101), (1.178, 0.3931, 0.5101), (1.193, 0.2837, 0.5637), (1.178, 0.2837, 0.5637), (1.193, 0.3931, 0.5637), (1.178, 0.3931, 0.5637), (-0.02268, 0.4076, 0.3751), (-0.02268, -0.04762, 0.3751), (-0.03338, 0.4164, 0.4101), (-0.03338, -0.05637, 0.4101), (1.183, 0.4076, 0.3751), (1.183, -0.04762, 0.3751), (1.193, 0.4164, 0.4101), (1.193, -0.05637, 0.4101), (-0.02374, -0.04857, 0.3882), (-0.02374, 0.4086, 0.3882), (1.184, -0.04857, 0.3882), (1.184, 0.4086, 0.3882), (-0.02845, -0.05236, 0.3937), (1.188, 0.4124, 0.3937), (-0.02845, 0.4124, 0.3937), (1.188, -0.05236, 0.3937), (-0.02845, -0.05234, 0.3979), (1.188, 0.4123, 0.3979), (-0.02845, 0.4123, 0.3979), (1.188, -0.05234, 0.3979), (-0.03341, -0.05644, 0.4065), (1.193, 0.4164, 0.4065), (-0.03341, 0.4164, 0.4065), (1.193, -0.05644, 0.4065), (-0.03144, 0.4146, 0.4005), (1.191, -0.05464, 0.4005), (-0.03144, -0.05464, 0.4005), (1.191, 0.4146, 0.4005), (-0.03322, -0.05612, 0.4036), (1.193, 0.4161, 0.4036), (-0.03322, 0.4161, 0.4036), (1.193, -0.05612, 0.4036), (-0.0189, -0.01, -0.2925), (-0.0189, -0.01, 0.375), (-0.0189, 0.37, -0.2925), (-0.0189, 0.37, 0.375), (0.0141, -0.01, -0.2925), (0.0141, -0.01, 0.375), (0.0141, 0.37, -0.2925), (0.0141, 0.37, 0.375), (1.179, -0.01, -0.2925), (1.179, -0.01, 0.375), (1.179, 0.37, -0.2925), (1.179, 0.37, 0.375), (1.146, -0.01, -0.2925), (1.146, -0.01, 0.375), (1.146, 0.37, -0.2925), (1.146, 0.37, 0.375), (0.01521, 0.4041, -0.2925), (0.01521, 0.4041, 0.375), (1.145, 0.4041, -0.2925), (1.145, 0.4041, 0.375), (0.01521, 0.3711, -0.2925), (0.01521, 0.3711, 0.375), (1.145, 0.3711, -0.2925), (1.145, 0.3711, 0.375), (0.015, 0.405, -0.2925), (0.015, -0.045, -0.2925), (0.015, 0.405, -0.2575), (0.015, -0.045, -0.2575), (1.145, 0.405, -0.2925), (1.145, -0.045, -0.2925), (1.145, 0.405, -0.2575), (1.145, -0.045, -0.2575), (-0.02, -0.045, -0.375), (-0.02, -0.045, 0.375), (-0.02, -0.01, -0.375), (-0.02, -0.01, 0.375), (0.015, -0.045, -0.375), (0.015, -0.045, 0.375), (0.015, -0.01, -0.375), (0.015, -0.01, 0.375), (1.18, -0.045, -0.375), (1.18, -0.045, 0.375), (1.18, -0.01, -0.375), (1.18, -0.01, 0.375), (1.145, -0.045, -0.375), (1.145, -0.045, 0.375), (1.145, -0.01, -0.375), (1.145, -0.01, 0.375), (-0.02, 0.405, -0.375), (-0.02, 0.405, 0.375), (-0.02, 0.37, -0.375), (-0.02, 0.37, 0.375), (0.015, 0.405, -0.375), (0.015, 0.405, 0.375), (0.015, 0.37, -0.375), (0.015, 0.37, 0.375), (1.18, 0.405, -0.375), (1.18, 0.405, 0.375), (1.18, 0.37, -0.375), (1.18, 0.37, 0.375), (1.145, 0.405, -0.375), (1.145, 0.405, 0.375), (1.145, 0.37, -0.375), (1.145, 0.37, 0.375)], [], [(1, 3, 2, 0), (3, 7, 6, 2), (7, 5, 4, 6), (5, 1, 0, 4), (0, 2, 6, 4), (5, 7, 11, 10), (10, 11, 9, 8), (7, 3, 9, 11), (3, 1, 8, 9), (1, 5, 10, 8), (15, 19, 18, 14), (19, 17, 16, 18), (13, 17, 22, 20), (13, 15, 14, 12), (17, 19, 23, 22), (19, 15, 21, 23), (15, 13, 20, 21), (12, 14, 18, 16), (22, 23, 21, 20), (17, 13, 12, 16), (32, 34, 27, 26), (35, 33, 29, 31), (28, 30, 31, 29), (34, 30, 25, 27), (28, 32, 26, 24), (32, 28, 29, 33), (34, 32, 33, 35), (30, 34, 35, 31), (25, 24, 26, 27), (30, 28, 24, 25), (37, 39, 38, 36), (39, 43, 42, 38), (43, 41, 40, 42), (41, 37, 36, 40), (36, 38, 42, 40), (41, 43, 47, 46), (46, 47, 45, 44), (43, 39, 45, 47), (39, 37, 44, 45), (37, 41, 46, 44), (48, 50, 51, 49), (50, 52, 53, 51), (52, 54, 55, 53), (54, 56, 57, 55), (56, 58, 59, 57), (58, 60, 61, 59), (60, 62, 63, 61), (62, 64, 65, 63), (64, 66, 67, 65), (66, 68, 69, 67), (68, 70, 71, 69), (70, 72, 73, 71), (72, 74, 75, 73), (74, 76, 77, 75), (51, 53, 55, 57, 59, 61, 63, 65, 67, 69, 71, 73, 75, 77, 79, 49), (78, 48, 49, 79), (76, 78, 79, 77), (48, 78, 76, 74, 72, 70, 68, 66, 64, 62, 60, 58, 56, 54, 52, 50), (145, 146, 86, 82), (81, 85, 84, 80), (82, 86, 85, 81), (146, 147, 90, 86), (85, 89, 88, 84), (86, 90, 89, 85), (90, 94, 93, 89), (147, 148, 94, 90), (89, 93, 92, 88), (93, 97, 96, 92), (94, 98, 97, 93), (148, 149, 98, 94), (97, 101, 100, 96), (98, 102, 101, 97), (149, 150, 102, 98), (150, 151, 107, 102), (101, 106, 105, 100), (102, 107, 106, 101), (107, 111, 110, 106), (151, 152, 111, 107), (106, 110, 109, 105), (110, 114, 113, 109), (111, 115, 114, 110), (152, 153, 115, 111), (114, 118, 117, 113), (115, 119, 118, 114), (153, 154, 119, 115), (154, 155, 123, 119), (118, 122, 121, 117), (119, 123, 122, 118), (123, 127, 126, 122), (155, 156, 127, 123), (122, 126, 125, 121), (126, 130, 129, 125), (127, 131, 130, 126), (156, 157, 131, 127), (130, 134, 133, 129), (131, 135, 134, 130), (157, 158, 135, 131), (158, 159, 139, 135), (134, 138, 137, 133), (135, 139, 138, 134), (83, 144, 140, 136, 132, 128, 124, 120, 116, 112, 108, 103, 99, 95, 91, 87), (139, 143, 142, 138), (159, 160, 143, 139), (138, 142, 141, 137), (80, 84, 104), (84, 88, 104), (88, 92, 104), (92, 96, 104), (96, 100, 104), (100, 105, 104), (105, 109, 104), (109, 113, 104), (113, 117, 104), (117, 121, 104), (121, 125, 104), (125, 129, 104), (129, 133, 104), (133, 137, 104), (137, 141, 104), (142, 81, 80, 141), (143, 82, 81, 142), (160, 145, 82, 143), (141, 80, 104), (144, 83, 145, 160), (140, 144, 160, 159), (136, 140, 159, 158), (132, 136, 158, 157), (128, 132, 157, 156), (124, 128, 156, 155), (120, 124, 155, 154), (116, 120, 154, 153), (112, 116, 153, 152), (108, 112, 152, 151), (103, 108, 151, 150), (99, 103, 150, 149), (95, 99, 149, 148), (91, 95, 148, 147), (87, 91, 147, 146), (83, 87, 146, 145), (161, 163, 164, 162), (163, 165, 166, 164), (165, 167, 168, 166), (167, 169, 170, 168), (169, 171, 172, 170), (171, 173, 174, 172), (173, 175, 176, 174), (175, 177, 178, 176), (177, 179, 180, 178), (179, 181, 182, 180), (181, 183, 184, 182), (183, 185, 186, 184), (185, 187, 188, 186), (187, 189, 190, 188), (164, 166, 168, 170, 172, 174, 176, 178, 180, 182, 184, 186, 188, 190, 192, 162), (191, 161, 162, 192), (189, 191, 192, 190), (161, 191, 189, 187, 185, 183, 181, 179, 177, 175, 173, 171, 169, 167, 165, 163), (258, 259, 199, 195), (194, 198, 197, 193), (195, 199, 198, 194), (259, 260, 203, 199), (198, 202, 201, 197), (199, 203, 202, 198), (203, 207, 206, 202), (260, 261, 207, 203), (202, 206, 205, 201), (206, 210, 209, 205), (207, 211, 210, 206), (261, 262, 211, 207), (210, 214, 213, 209), (211, 215, 214, 210), (262, 263, 215, 211), (263, 264, 220, 215), (214, 219, 218, 213), (215, 220, 219, 214), (220, 224, 223, 219), (264, 265, 224, 220), (219, 223, 222, 218), (223, 227, 226, 222), (224, 228, 227, 223), (265, 266, 228, 224), (227, 231, 230, 226), (228, 232, 231, 227), (266, 267, 232, 228), (267, 268, 236, 232), (231, 235, 234, 230), (232, 236, 235, 231), (236, 240, 239, 235), (268, 269, 240, 236), (235, 239, 238, 234), (239, 243, 242, 238), (240, 244, 243, 239), (269, 270, 244, 240), (243, 247, 246, 242), (244, 248, 247, 243), (270, 271, 248, 244), (271, 272, 252, 248), (247, 251, 250, 246), (248, 252, 251, 247), (196, 257, 253, 249, 245, 241, 237, 233, 229, 225, 221, 216, 212, 208, 204, 200), (252, 256, 255, 251), (272, 273, 256, 252), (251, 255, 254, 250), (193, 197, 217), (197, 201, 217), (201, 205, 217), (205, 209, 217), (209, 213, 217), (213, 218, 217), (218, 222, 217), (222, 226, 217), (226, 230, 217), (230, 234, 217), (234, 238, 217), (238, 242, 217), (242, 246, 217), (246, 250, 217), (250, 254, 217), (255, 194, 193, 254), (256, 195, 194, 255), (273, 258, 195, 256), (254, 193, 217), (257, 196, 258, 273), (253, 257, 273, 272), (249, 253, 272, 271), (245, 249, 271, 270), (241, 245, 270, 269), (237, 241, 269, 268), (233, 237, 268, 267), (229, 233, 267, 266), (225, 229, 266, 265), (221, 225, 265, 264), (216, 221, 264, 263), (212, 216, 263, 262), (208, 212, 262, 261), (204, 208, 261, 260), (200, 204, 260, 259), (196, 200, 259, 258), (274, 275, 277, 276), (276, 277, 279, 278), (278, 279, 281, 280), (280, 281, 283, 282), (282, 283, 285, 284), (284, 285, 287, 286), (286, 287, 289, 288), (288, 289, 291, 290), (290, 291, 293, 292), (292, 293, 295, 294), (294, 295, 297, 296), (296, 297, 299, 298), (298, 299, 301, 300), (300, 301, 303, 302), (277, 275, 305, 303, 301, 299, 297, 295, 293, 291, 289, 287, 285, 283, 281, 279), (304, 305, 275, 274), (302, 303, 305, 304), (274, 276, 278, 280, 282, 284, 286, 288, 290, 292, 294, 296, 298, 300, 302, 304), (371, 308, 312, 372), (307, 306, 310, 311), (308, 307, 311, 312), (372, 312, 316, 373), (311, 310, 314, 315), (312, 311, 315, 316), (316, 315, 319, 320), (373, 316, 320, 374), (315, 314, 318, 319), (319, 318, 322, 323), (320, 319, 323, 324), (374, 320, 324, 375), (323, 322, 326, 327), (324, 323, 327, 328), (375, 324, 328, 376), (376, 328, 333, 377), (327, 326, 331, 332), (328, 327, 332, 333), (333, 332, 336, 337), (377, 333, 337, 378), (332, 331, 335, 336), (336, 335, 339, 340), (337, 336, 340, 341), (378, 337, 341, 379), (340, 339, 343, 344), (341, 340, 344, 345), (379, 341, 345, 380), (380, 345, 349, 381), (344, 343, 347, 348), (345, 344, 348, 349), (349, 348, 352, 353), (381, 349, 353, 382), (348, 347, 351, 352), (352, 351, 355, 356), (353, 352, 356, 357), (382, 353, 357, 383), (356, 355, 359, 360), (357, 356, 360, 361), (383, 357, 361, 384), (384, 361, 365, 385), (360, 359, 363, 364), (361, 360, 364, 365), (309, 313, 317, 321, 325, 329, 334, 338, 342, 346, 350, 354, 358, 362, 366, 370), (365, 364, 368, 369), (385, 365, 369, 386), (364, 363, 367, 368), (306, 330, 310), (310, 330, 314), (314, 330, 318), (318, 330, 322), (322, 330, 326), (326, 330, 331), (331, 330, 335), (335, 330, 339), (339, 330, 343), (343, 330, 347), (347, 330, 351), (351, 330, 355), (355, 330, 359), (359, 330, 363), (363, 330, 367), (368, 367, 306, 307), (369, 368, 307, 308), (386, 369, 308, 371), (367, 330, 306), (370, 386, 371, 309), (366, 385, 386, 370), (362, 384, 385, 366), (358, 383, 384, 362), (354, 382, 383, 358), (350, 381, 382, 354), (346, 380, 381, 350), (342, 379, 380, 346), (338, 378, 379, 342), (334, 377, 378, 338), (329, 376, 377, 334), (325, 375, 376, 329), (321, 374, 375, 325), (317, 373, 374, 321), (313, 372, 373, 317), (309, 371, 372, 313), (387, 388, 390, 389), (389, 390, 392, 391), (391, 392, 394, 393), (393, 394, 396, 395), (395, 396, 398, 397), (397, 398, 400, 399), (399, 400, 402, 401), (401, 402, 404, 403), (403, 404, 406, 405), (405, 406, 408, 407), (407, 408, 410, 409), (409, 410, 412, 411), (411, 412, 414, 413), (413, 414, 416, 415), (390, 388, 418, 416, 414, 412, 410, 408, 406, 404, 402, 400, 398, 396, 394, 392), (417, 418, 388, 387), (415, 416, 418, 417), (387, 389, 391, 393, 395, 397, 399, 401, 403, 405, 407, 409, 411, 413, 415, 417), (484, 421, 425, 485), (420, 419, 423, 424), (421, 420, 424, 425), (485, 425, 429, 486), (424, 423, 427, 428), (425, 424, 428, 429), (429, 428, 432, 433), (486, 429, 433, 487), (428, 427, 431, 432), (432, 431, 435, 436), (433, 432, 436, 437), (487, 433, 437, 488), (436, 435, 439, 440), (437, 436, 440, 441), (488, 437, 441, 489), (489, 441, 446, 490), (440, 439, 444, 445), (441, 440, 445, 446), (446, 445, 449, 450), (490, 446, 450, 491), (445, 444, 448, 449), (449, 448, 452, 453), (450, 449, 453, 454), (491, 450, 454, 492), (453, 452, 456, 457), (454, 453, 457, 458), (492, 454, 458, 493), (493, 458, 462, 494), (457, 456, 460, 461), (458, 457, 461, 462), (462, 461, 465, 466), (494, 462, 466, 495), (461, 460, 464, 465), (465, 464, 468, 469), (466, 465, 469, 470), (495, 466, 470, 496), (469, 468, 472, 473), (470, 469, 473, 474), (496, 470, 474, 497), (497, 474, 478, 498), (473, 472, 476, 477), (474, 473, 477, 478), (422, 426, 430, 434, 438, 442, 447, 451, 455, 459, 463, 467, 471, 475, 479, 483), (478, 477, 481, 482), (498, 478, 482, 499), (477, 476, 480, 481), (419, 443, 423), (423, 443, 427), (427, 443, 431), (431, 443, 435), (435, 443, 439), (439, 443, 444), (444, 443, 448), (448, 443, 452), (452, 443, 456), (456, 443, 460), (460, 443, 464), (464, 443, 468), (468, 443, 472), (472, 443, 476), (476, 443, 480), (481, 480, 419, 420), (482, 481, 420, 421), (499, 482, 421, 484), (480, 443, 419), (483, 499, 484, 422), (479, 498, 499, 483), (475, 497, 498, 479), (471, 496, 497, 475), (467, 495, 496, 471), (463, 494, 495, 467), (459, 493, 494, 463), (455, 492, 493, 459), (451, 491, 492, 455), (447, 490, 491, 451), (442, 489, 490, 447), (438, 488, 489, 442), (434, 487, 488, 438), (430, 486, 487, 434), (426, 485, 486, 430), (422, 484, 485, 426), (500, 502, 503, 501), (502, 504, 505, 503), (504, 506, 507, 505), (506, 508, 509, 507), (508, 510, 511, 509), (510, 512, 513, 511), (512, 514, 515, 513), (514, 516, 517, 515), (516, 518, 519, 517), (518, 520, 521, 519), (520, 522, 523, 521), (522, 524, 525, 523), (524, 526, 527, 525), (526, 528, 529, 527), (503, 505, 507, 509, 511, 513, 515, 517, 519, 521, 523, 525, 527, 529, 531, 501), (530, 500, 501, 531), (528, 530, 531, 529), (500, 530, 528, 526, 524, 522, 520, 518, 516, 514, 512, 510, 508, 506, 504, 502), (597, 598, 538, 534), (533, 537, 536, 532), (534, 538, 537, 533), (598, 599, 542, 538), (537, 541, 540, 536), (538, 542, 541, 537), (542, 546, 545, 541), (599, 600, 546, 542), (541, 545, 544, 540), (545, 549, 548, 544), (546, 550, 549, 545), (600, 601, 550, 546), (549, 553, 552, 548), (550, 554, 553, 549), (601, 602, 554, 550), (602, 603, 559, 554), (553, 558, 557, 552), (554, 559, 558, 553), (559, 563, 562, 558), (603, 604, 563, 559), (558, 562, 561, 557), (562, 566, 565, 561), (563, 567, 566, 562), (604, 605, 567, 563), (566, 570, 569, 565), (567, 571, 570, 566), (605, 606, 571, 567), (606, 607, 575, 571), (570, 574, 573, 569), (571, 575, 574, 570), (575, 579, 578, 574), (607, 608, 579, 575), (574, 578, 577, 573), (578, 582, 581, 577), (579, 583, 582, 578), (608, 609, 583, 579), (582, 586, 585, 581), (583, 587, 586, 582), (609, 610, 587, 583), (610, 611, 591, 587), (586, 590, 589, 585), (587, 591, 590, 586), (535, 596, 592, 588, 584, 580, 576, 572, 568, 564, 560, 555, 551, 547, 543, 539), (591, 595, 594, 590), (611, 612, 595, 591), (590, 594, 593, 589), (532, 536, 556), (536, 540, 556), (540, 544, 556), (544, 548, 556), (548, 552, 556), (552, 557, 556), (557, 561, 556), (561, 565, 556), (565, 569, 556), (569, 573, 556), (573, 577, 556), (577, 581, 556), (581, 585, 556), (585, 589, 556), (589, 593, 556), (594, 533, 532, 593), (595, 534, 533, 594), (612, 597, 534, 595), (593, 532, 556), (596, 535, 597, 612), (592, 596, 612, 611), (588, 592, 611, 610), (584, 588, 610, 609), (580, 584, 609, 608), (576, 580, 608, 607), (572, 576, 607, 606), (568, 572, 606, 605), (564, 568, 605, 604), (560, 564, 604, 603), (555, 560, 603, 602), (551, 555, 602, 601), (547, 551, 601, 600), (543, 547, 600, 599), (539, 543, 599, 598), (535, 539, 598, 597), (613, 615, 616, 614), (615, 617, 618, 616), (617, 619, 620, 618), (619, 621, 622, 620), (621, 623, 624, 622), (623, 625, 626, 624), (625, 627, 628, 626), (627, 629, 630, 628), (629, 631, 632, 630), (631, 633, 634, 632), (633, 635, 636, 634), (635, 637, 638, 636), (637, 639, 640, 638), (639, 641, 642, 640), (616, 618, 620, 622, 624, 626, 628, 630, 632, 634, 636, 638, 640, 642, 644, 614), (643, 613, 614, 644), (641, 643, 644, 642), (613, 643, 641, 639, 637, 635, 633, 631, 629, 627, 625, 623, 621, 619, 617, 615), (710, 711, 651, 647), (646, 650, 649, 645), (647, 651, 650, 646), (711, 712, 655, 651), (650, 654, 653, 649), (651, 655, 654, 650), (655, 659, 658, 654), (712, 713, 659, 655), (654, 658, 657, 653), (658, 662, 661, 657), (659, 663, 662, 658), (713, 714, 663, 659), (662, 666, 665, 661), (663, 667, 666, 662), (714, 715, 667, 663), (715, 716, 672, 667), (666, 671, 670, 665), (667, 672, 671, 666), (672, 676, 675, 671), (716, 717, 676, 672), (671, 675, 674, 670), (675, 679, 678, 674), (676, 680, 679, 675), (717, 718, 680, 676), (679, 683, 682, 678), (680, 684, 683, 679), (718, 719, 684, 680), (719, 720, 688, 684), (683, 687, 686, 682), (684, 688, 687, 683), (688, 692, 691, 687), (720, 721, 692, 688), (687, 691, 690, 686), (691, 695, 694, 690), (692, 696, 695, 691), (721, 722, 696, 692), (695, 699, 698, 694), (696, 700, 699, 695), (722, 723, 700, 696), (723, 724, 704, 700), (699, 703, 702, 698), (700, 704, 703, 699), (648, 709, 705, 701, 697, 693, 689, 685, 681, 677, 673, 668, 664, 660, 656, 652), (704, 708, 707, 703), (724, 725, 708, 704), (703, 707, 706, 702), (645, 649, 669), (649, 653, 669), (653, 657, 669), (657, 661, 669), (661, 665, 669), (665, 670, 669), (670, 674, 669), (674, 678, 669), (678, 682, 669), (682, 686, 669), (686, 690, 669), (690, 694, 669), (694, 698, 669), (698, 702, 669), (702, 706, 669), (707, 646, 645, 706), (708, 647, 646, 707), (725, 710, 647, 708), (706, 645, 669), (709, 648, 710, 725), (705, 709, 725, 724), (701, 705, 724, 723), (697, 701, 723, 722), (693, 697, 722, 721), (689, 693, 721, 720), (685, 689, 720, 719), (681, 685, 719, 718), (677, 681, 718, 717), (673, 677, 717, 716), (668, 673, 716, 715), (664, 668, 715, 714), (660, 664, 714, 713), (656, 660, 713, 712), (652, 656, 712, 711), (648, 652, 711, 710), (726, 727, 729, 728), (728, 729, 731, 730), (730, 731, 733, 732), (732, 733, 735, 734), (734, 735, 737, 736), (736, 737, 739, 738), (738, 739, 741, 740), (740, 741, 743, 742), (742, 743, 745, 744), (744, 745, 747, 746), (746, 747, 749, 748), (748, 749, 751, 750), (750, 751, 753, 752), (752, 753, 755, 754), (729, 727, 757, 755, 753, 751, 749, 747, 745, 743, 741, 739, 737, 735, 733, 731), (756, 757, 727, 726), (754, 755, 757, 756), (726, 728, 730, 732, 734, 736, 738, 740, 742, 744, 746, 748, 750, 752, 754, 756), (823, 760, 764, 824), (759, 758, 762, 763), (760, 759, 763, 764), (824, 764, 768, 825), (763, 762, 766, 767), (764, 763, 767, 768), (768, 767, 771, 772), (825, 768, 772, 826), (767, 766, 770, 771), (771, 770, 774, 775), (772, 771, 775, 776), (826, 772, 776, 827), (775, 774, 778, 779), (776, 775, 779, 780), (827, 776, 780, 828), (828, 780, 785, 829), (779, 778, 783, 784), (780, 779, 784, 785), (785, 784, 788, 789), (829, 785, 789, 830), (784, 783, 787, 788), (788, 787, 791, 792), (789, 788, 792, 793), (830, 789, 793, 831), (792, 791, 795, 796), (793, 792, 796, 797), (831, 793, 797, 832), (832, 797, 801, 833), (796, 795, 799, 800), (797, 796, 800, 801), (801, 800, 804, 805), (833, 801, 805, 834), (800, 799, 803, 804), (804, 803, 807, 808), (805, 804, 808, 809), (834, 805, 809, 835), (808, 807, 811, 812), (809, 808, 812, 813), (835, 809, 813, 836), (836, 813, 817, 837), (812, 811, 815, 816), (813, 812, 816, 817), (761, 765, 769, 773, 777, 781, 786, 790, 794, 798, 802, 806, 810, 814, 818, 822), (817, 816, 820, 821), (837, 817, 821, 838), (816, 815, 819, 820), (758, 782, 762), (762, 782, 766), (766, 782, 770), (770, 782, 774), (774, 782, 778), (778, 782, 783), (783, 782, 787), (787, 782, 791), (791, 782, 795), (795, 782, 799), (799, 782, 803), (803, 782, 807), (807, 782, 811), (811, 782, 815), (815, 782, 819), (820, 819, 758, 759), (821, 820, 759, 760), (838, 821, 760, 823), (819, 782, 758), (822, 838, 823, 761), (818, 837, 838, 822), (814, 836, 837, 818), (810, 835, 836, 814), (806, 834, 835, 810), (802, 833, 834, 806), (798, 832, 833, 802), (794, 831, 832, 798), (790, 830, 831, 794), (786, 829, 830, 790), (781, 828, 829, 786), (777, 827, 828, 781), (773, 826, 827, 777), (769, 825, 826, 773), (765, 824, 825, 769), (761, 823, 824, 765), (840, 842, 841, 839), (842, 846, 845, 841), (846, 844, 843, 845), (844, 840, 839, 843), (839, 841, 845, 843), (844, 846, 842, 840), (848, 850, 849, 847), (850, 854, 853, 849), (854, 852, 851, 853), (852, 848, 847, 851), (847, 849, 853, 851), (852, 854, 850, 848), (856, 858, 857, 855), (871, 862, 861, 872), (862, 860, 859, 861), (889, 856, 855, 890), (898, 872, 861, 859), (889, 863, 858, 856), (860, 862, 871, 881), (881, 871, 870, 882), (882, 870, 869, 883), (883, 869, 868, 884), (884, 868, 867, 885), (885, 867, 866, 886), (886, 866, 865, 887), (887, 865, 864, 888), (888, 864, 863, 889), (855, 857, 880, 890), (890, 880, 879, 891), (891, 879, 878, 892), (892, 878, 877, 893), (893, 877, 876, 894), (894, 876, 875, 895), (895, 875, 874, 896), (896, 874, 873, 897), (897, 873, 872, 898), (860, 881, 898, 859), (881, 882, 897, 898), (882, 883, 896, 897), (883, 884, 895, 896), (884, 885, 894, 895), (885, 886, 893, 894), (886, 887, 892, 893), (887, 888, 891, 892), (888, 889, 890, 891), (858, 863, 880, 857), (863, 864, 879, 880), (864, 865, 878, 879), (865, 866, 877, 878), (866, 867, 876, 877), (867, 868, 875, 876), (868, 869, 874, 875), (869, 870, 873, 874), (870, 871, 872, 873), (900, 902, 901, 899), (902, 906, 905, 901), (906, 904, 903, 905), (904, 900, 899, 903), (903, 899, 907, 909), (904, 906, 902, 900), (907, 908, 910, 909), (899, 901, 908, 907), (905, 903, 909, 910), (905, 910, 914, 912), (911, 912, 914, 913), (910, 908, 913, 914), (901, 905, 912, 911), (908, 901, 911, 913), (916, 915, 917, 918), (918, 917, 921, 922), (922, 921, 919, 920), (920, 919, 915, 916), (919, 925, 923, 915), (920, 916, 918, 922), (923, 925, 926, 924), (915, 923, 924, 917), (921, 926, 925, 919), (921, 928, 930, 926), (927, 929, 930, 928), (926, 930, 929, 924), (917, 927, 928, 921), (924, 929, 927, 917), (951, 934, 933, 953), (934, 938, 937, 933), (941, 936, 935, 942), (936, 932, 931, 935), (953, 933, 937, 952), (954, 938, 934, 951), (936, 941, 939, 932), (931, 940, 942, 935), (946, 941, 942, 944), (932, 939, 940, 931), (950, 946, 944, 948), (941, 946, 943, 939), (940, 945, 944, 942), (939, 943, 945, 940), (956, 950, 948, 958), (946, 950, 947, 943), (945, 949, 948, 944), (943, 947, 949, 945), (938, 954, 952, 937), (962, 954, 951, 959), (961, 953, 952, 960), (959, 951, 953, 961), (947, 957, 955, 949), (949, 955, 958, 948), (950, 956, 957, 947), (962, 956, 958, 960), (954, 962, 960, 952), (957, 959, 961, 955), (955, 961, 960, 958), (956, 962, 959, 957), (964, 966, 965, 963), (966, 970, 969, 965), (970, 968, 967, 969), (968, 964, 963, 967), (963, 965, 969, 967), (968, 970, 966, 964), (972, 971, 973, 974), (974, 973, 977, 978), (978, 977, 975, 976), (976, 975, 971, 972), (971, 975, 977, 973), (976, 972, 974, 978), (980, 982, 981, 979), (982, 986, 985, 981), (986, 984, 983, 985), (984, 980, 979, 983), (979, 981, 985, 983), (984, 986, 982, 980), (988, 990, 989, 987), (990, 994, 993, 989), (994, 992, 991, 993), (992, 988, 987, 991), (987, 989, 993, 991), (992, 994, 990, 988), (996, 998, 997, 995), (998, 1002, 1001, 997), (1002, 1000, 999, 1001), (1000, 996, 995, 999), (995, 997, 1001, 999), (1000, 1002, 998, 996), (1004, 1003, 1005, 1006), (1006, 1005, 1009, 1010), (1010, 1009, 1007, 1008), (1008, 1007, 1003, 1004), (1003, 1007, 1009, 1005), (1008, 1004, 1006, 1010), (1012, 1011, 1013, 1014), (1014, 1013, 1017, 1018), (1018, 1017, 1015, 1016), (1016, 1015, 1011, 1012), (1011, 1015, 1017, 1013), (1016, 1012, 1014, 1018), (1020, 1022, 1021, 1019), (1022, 1026, 1025, 1021), (1026, 1024, 1023, 1025), (1024, 1020, 1019, 1023), (1019, 1021, 1025, 1023), (1024, 1026, 1022, 1020)])
me_cube_001.polygons.foreach_set('use_smooth', [0, 0, 0, 0, 0, 0, 0, 0, 0, 0, 0, 0, 0, 0, 0, 0, 0, 0, 0, 0, 0, 0, 0, 0, 0, 0, 0, 0, 0, 0, 0, 0, 0, 0, 0, 0, 0, 0, 0, 0, 1, 1, 1, 1, 1, 1, 1, 1, 1, 1, 1, 1, 1, 1, 1, 1, 1, 1, 1, 1, 1, 1, 1, 1, 1, 1, 1, 1, 1, 1, 1, 1, 1, 1, 1, 1, 1, 1, 1, 1, 1, 1, 1, 1, 1, 1, 1, 1, 1, 1, 1, 1, 1, 1, 1, 1, 1, 1, 1, 1, 1, 1, 1, 1, 1, 1, 1, 1, 1, 1, 1, 1, 1, 1, 1, 1, 1, 1, 1, 1, 1, 1, 1, 1, 1, 1, 1, 1, 1, 1, 1, 1, 1, 1, 1, 1, 1, 1, 1, 1, 1, 1, 1, 1, 1, 1, 1, 1, 1, 1, 1, 1, 1, 1, 1, 1, 1, 1, 1, 1, 1, 1, 1, 1, 1, 1, 1, 1, 1, 1, 1, 1, 1, 1, 1, 1, 1, 1, 1, 1, 1, 1, 1, 1, 1, 1, 1, 1, 1, 1, 1, 1, 1, 1, 1, 1, 1, 1, 1, 1, 1, 1, 1, 1, 1, 1, 1, 1, 1, 1, 1, 1, 1, 1, 1, 1, 1, 1, 1, 1, 1, 1, 1, 1, 1, 1, 1, 1, 1, 1, 1, 1, 1, 1, 1, 1, 1, 1, 1, 1, 1, 1, 1, 1, 1, 1, 1, 1, 1, 1, 1, 1, 1, 1, 1, 1, 1, 1, 1, 1, 1, 1, 1, 1, 1, 1, 1, 1, 1, 1, 1, 1, 1, 1, 1, 1, 1, 1, 1, 1, 1, 1, 1, 1, 1, 1, 1, 1, 1, 1, 1, 1, 1, 1, 1, 1, 1, 1, 1, 1, 1, 1, 1, 1, 1, 1, 1, 1, 1, 1, 1, 1, 1, 1, 1, 1, 1, 1, 1, 1, 1, 1, 1, 1, 1, 1, 1, 1, 1, 1, 1, 1, 1, 1, 1, 1, 1, 1, 1, 1, 1, 1, 1, 1, 1, 1, 1, 1, 1, 1, 1, 1, 1, 1, 1, 1, 1, 1, 1, 1, 1, 1, 1, 1, 1, 1, 1, 1, 1, 1, 1, 1, 1, 1, 1, 1, 1, 1, 1, 1, 1, 1, 1, 1, 1, 1, 1, 1, 1, 1, 1, 1, 1, 1, 1, 1, 1, 1, 1, 1, 1, 1, 1, 1, 1, 1, 1, 1, 1, 1, 1, 1, 1, 1, 1, 1, 1, 1, 1, 1, 1, 1, 1, 1, 1, 1, 1, 1, 1, 1, 1, 1, 1, 1, 1, 1, 1, 1, 1, 1, 1, 1, 1, 1, 1, 1, 1, 1, 1, 1, 1, 1, 1, 1, 1, 1, 1, 1, 1, 1, 1, 1, 1, 1, 1, 1, 1, 1, 1, 1, 1, 1, 1, 1, 1, 1, 1, 1, 1, 1, 1, 1, 1, 1, 1, 1, 1, 1, 1, 1, 1, 1, 1, 1, 1, 1, 1, 1, 1, 1, 1, 1, 1, 1, 1, 1, 1, 1, 1, 1, 1, 1, 1, 1, 1, 1, 1, 1, 1, 1, 1, 1, 1, 1, 1, 1, 1, 1, 1, 1, 1, 1, 1, 1, 1, 1, 1, 1, 1, 1, 1, 1, 1, 1, 1, 1, 1, 1, 1, 1, 1, 1, 1, 1, 1, 1, 1, 1, 1, 1, 1, 1, 1, 1, 1, 1, 1, 1, 1, 1, 1, 1, 1, 1, 1, 1, 1, 1, 1, 1, 1, 1, 1, 1, 1, 1, 1, 1, 1, 1, 1, 1, 1, 1, 1, 1, 1, 1, 1, 1, 1, 1, 1, 1, 1, 1, 1, 1, 1, 1, 1, 1, 1, 1, 1, 1, 1, 1, 1, 1, 1, 1, 1, 1, 1, 1, 1, 1, 1, 1, 1, 1, 1, 1, 1, 1, 1, 1, 1, 1, 1, 1, 1, 1, 1, 1, 1, 1, 1, 1, 1, 1, 1, 1, 1, 1, 1, 1, 1, 1, 1, 1, 1, 1, 1, 1, 1, 1, 1, 1, 1, 1, 1, 1, 1, 1, 1, 1, 1, 1, 1, 1, 1, 1, 1, 1, 1, 1, 1, 1, 1, 1, 1, 1, 1, 1, 1, 1, 1, 1, 1, 1, 1, 1, 1, 1, 1, 1, 1, 1, 1, 1, 1, 1, 1, 1, 1, 1, 1, 1, 1, 1, 1, 1, 1, 1, 1, 1, 1, 1, 1, 1, 1, 0, 0, 0, 0, 0, 0, 0, 0, 0, 0, 0, 0, 0, 1, 0, 0, 0, 0, 0, 0, 0, 0, 0, 0, 0, 0, 0, 0, 0, 0, 0, 0, 0, 0, 0, 0, 0, 0, 0, 0, 0, 0, 0, 0, 0, 1, 1, 1, 1, 1, 1, 1, 1, 1, 0, 0, 0, 0, 0, 0, 0, 0, 0, 0, 0, 0, 0, 0, 0, 0, 0, 0, 0, 0, 0, 0, 0, 0, 0, 0, 0, 0, 0, 0, 0, 0, 0, 0, 0, 0, 0, 0, 0, 0, 0, 0, 0, 0, 0, 0, 0, 0, 0, 0, 0, 0, 0, 0, 0, 0, 0, 0, 0, 0, 0, 0, 0, 0, 0, 0, 0, 0, 0, 0, 0, 0, 0, 0, 0, 0, 0, 0, 0, 0, 0, 0, 0, 0, 0, 0, 0, 0, 0, 0, 0, 0, 0, 0, 0, 0, 0, 0, 0, 0, 0, 0, 0, 0, 0, 0])
me_cube_001.materials.append(mat_formica_white_cycles)
me_cube_001.use_remesh_preserve_volume = False
me_cube_001.use_remesh_preserve_attributes = False
me_cube_001.use_mirror_vertex_groups = False
me_cube_001.update()
me_cube_011 = bpy.data.meshes.new('Cube.011')
me_cube_011.from_pydata([(-0.4704, -0.1969, -0.03653), (-0.4704, -0.1969, 0.0583), (-0.4704, 0.1969, -0.03653), (-0.4704, 0.1969, 0.0583), (0.4704, -0.1969, -0.03653), (0.4704, -0.1969, 0.0583), (0.4704, 0.1969, -0.03653), (0.4704, 0.1969, 0.0583), (-0.4704, -0.138, 0.03653), (-0.4704, 0.138, 0.03653), (-0.4704, 0.138, -0.03653), (-0.4704, -0.138, -0.03653), (0.4704, 0.138, 0.03653), (0.4704, -0.138, 0.03653), (0.4704, -0.138, -0.03653), (0.4704, 0.138, -0.03653)], [], [(9, 3, 2, 10), (3, 7, 6, 2), (13, 5, 4, 14), (5, 1, 0, 4), (10, 2, 6, 15), (12, 7, 3, 9), (5, 13, 8, 1), (13, 12, 9, 8), (0, 11, 14, 4), (11, 10, 15, 14), (7, 12, 15, 6), (12, 13, 14, 15), (1, 8, 11, 0), (8, 9, 10, 11)])
_uv = me_cube_011.uv_layers.new(name='UVMap')
_uv.uv.foreach_set('vector', [-7.156, -1.196, -7.125, -0.2352, -8.196, -0.2615, -8.136, -1.206, -7.125, -0.2352, 8.14, -0.2351, 8.14, 0.831, -7.125, 0.8309, 8.156, -5.649, 8.125, -6.609, 9.196, -6.583, 9.136, -5.639, 8.125, -6.609, -7.14, -6.609, -7.14, -7.824, 8.125, -7.824, -7.544, 7.232, -7.544, 6.277, 7.713, 6.277, 7.713, 7.232, 8.17, -1.179, 8.14, -0.2351, -7.125, -0.2352, -7.156, -1.196, 8.125, -6.609, 8.156, -5.649, -7.17, -5.665, -7.14, -6.609, 8.156, -5.649, 8.17, -1.179, -7.156, -1.196, -7.17, -5.665, -7.544, 6.272, -7.544, 5.317, 7.713, 5.317, 7.713, 6.272, -7.544, 5.311, -7.544, 0.8363, 7.713, 0.8363, 7.713, 5.311, 8.14, -0.2351, 8.17, -1.179, 9.144, -1.19, 9.204, -0.2614, 8.17, -1.179, 8.156, -5.649, 9.136, -5.639, 9.144, -1.19, -7.14, -6.609, -7.17, -5.665, -8.144, -5.655, -8.204, -6.583, -7.17, -5.665, -7.156, -1.196, -8.136, -1.206, -8.144, -5.655])
me_cube_011.materials.append(mat_green_fabric)
me_cube_011.use_remesh_preserve_volume = False
me_cube_011.use_remesh_preserve_attributes = False
me_cube_011.use_mirror_vertex_groups = False
me_cube_011.update()

# ---- objects
ob_cameralight = bpy.data.objects.new('cameralight', me_plane_003)
ob_light_side = bpy.data.objects.new('Light-side', me_plane_002)
ob_floor = bpy.data.objects.new('floor', me_plane)
ob_lamp = bpy.data.objects.new('Lamp', light_lamp)
ob_camera = bpy.data.objects.new('Camera', cam_camera)
ob_changing_table = bpy.data.objects.new('changing-table', me_cube_001)
ob_plastic = bpy.data.objects.new('plastic', me_cube_011)

# ---- transforms, parenting, visibility, modifiers, constraints
ob_cameralight.location = (2.562, -1.224, 2.112)
ob_cameralight.rotation_euler = (1.109, 0.01082, 1.042)
ob_cameralight.scale = (1.514, 1.514, 1.514)
ob_cameralight.lineart.crease_threshold = 0.0
ob_light_side.location = (-1.826, -1.848, 1.997)
ob_light_side.rotation_euler = (1.113, 3.837e-09, -0.7723)
ob_light_side.scale = (0.4396, 0.7881, 0.5488)
ob_light_side.lineart.crease_threshold = 0.0
ob_floor.location = (0.0, 0.0, -2.678e-05)
ob_floor.lineart.crease_threshold = 0.0
ob_lamp.location = (-3.44, 2.643, 2.406)
ob_lamp.rotation_euler = (-1.571, -1.794e-16, 0.8467)
ob_lamp.lock_rotations_4d = False
ob_lamp.empty_display_type = 'ARROWS'
ob_lamp.color = (0.0, 0.0, 0.0, 0.0)
ob_lamp.lineart.crease_threshold = 0.0
ob_camera.location = (2.281, -2.162, 1.375)
ob_camera.rotation_euler = (1.282, 3.711e-09, 0.8149)
ob_camera.lock_rotations_4d = False
ob_camera.empty_display_type = 'ARROWS'
ob_camera.color = (0.0, 0.0, 0.0, 0.0)
ob_camera.display_type = 'WIRE'
ob_camera.lineart.crease_threshold = 0.0
ob_changing_table.location = (-0.5787, -0.1855, 0.375)
ob_changing_table.lineart.crease_threshold = 0.0
ob_plastic.location = (-0.1244, 0.002566, 0.8243)
ob_plastic.lineart.crease_threshold = 0.0

# ---- collection membership
col_collection_1.objects.link(ob_cameralight)
col_collection_1.objects.link(ob_light_side)
col_collection_1.objects.link(ob_floor)
col_collection_1.objects.link(ob_lamp)
col_collection_1.objects.link(ob_camera)
col_collection_1.objects.link(ob_changing_table)
col_collection_1.objects.link(ob_plastic)

# ---- scene / render settings (as saved in the file)
scene.camera = ob_camera
scene.frame_start = 1; scene.frame_end = 250; scene.frame_set(1)
scene.render.engine = 'CYCLES'
scene.render.resolution_x = 750
scene.render.resolution_y = 375
scene.render.dither_intensity = 0.0
scene.render.border_min_x = 0.5244
scene.render.border_min_y = 0.3211
scene.render.border_max_x = 0.752
scene.render.border_max_y = 0.5766
scene.cycles.use_denoising = False
scene.cycles.samples = 400
scene.cycles.sampling_pattern = 'TABULATED_SOBOL'
scene.cycles.light_sampling_threshold = 0.0
scene.cycles.use_adaptive_sampling = False
scene.cycles.use_light_tree = False
scene.cycles.blur_glossy = 0.0
scene.cycles.pixel_filter_type = 'GAUSSIAN'
scene.cycles.sample_clamp_indirect = 0.0
scene.view_settings.view_transform = 'Standard'
bpy.context.view_layer.update()
